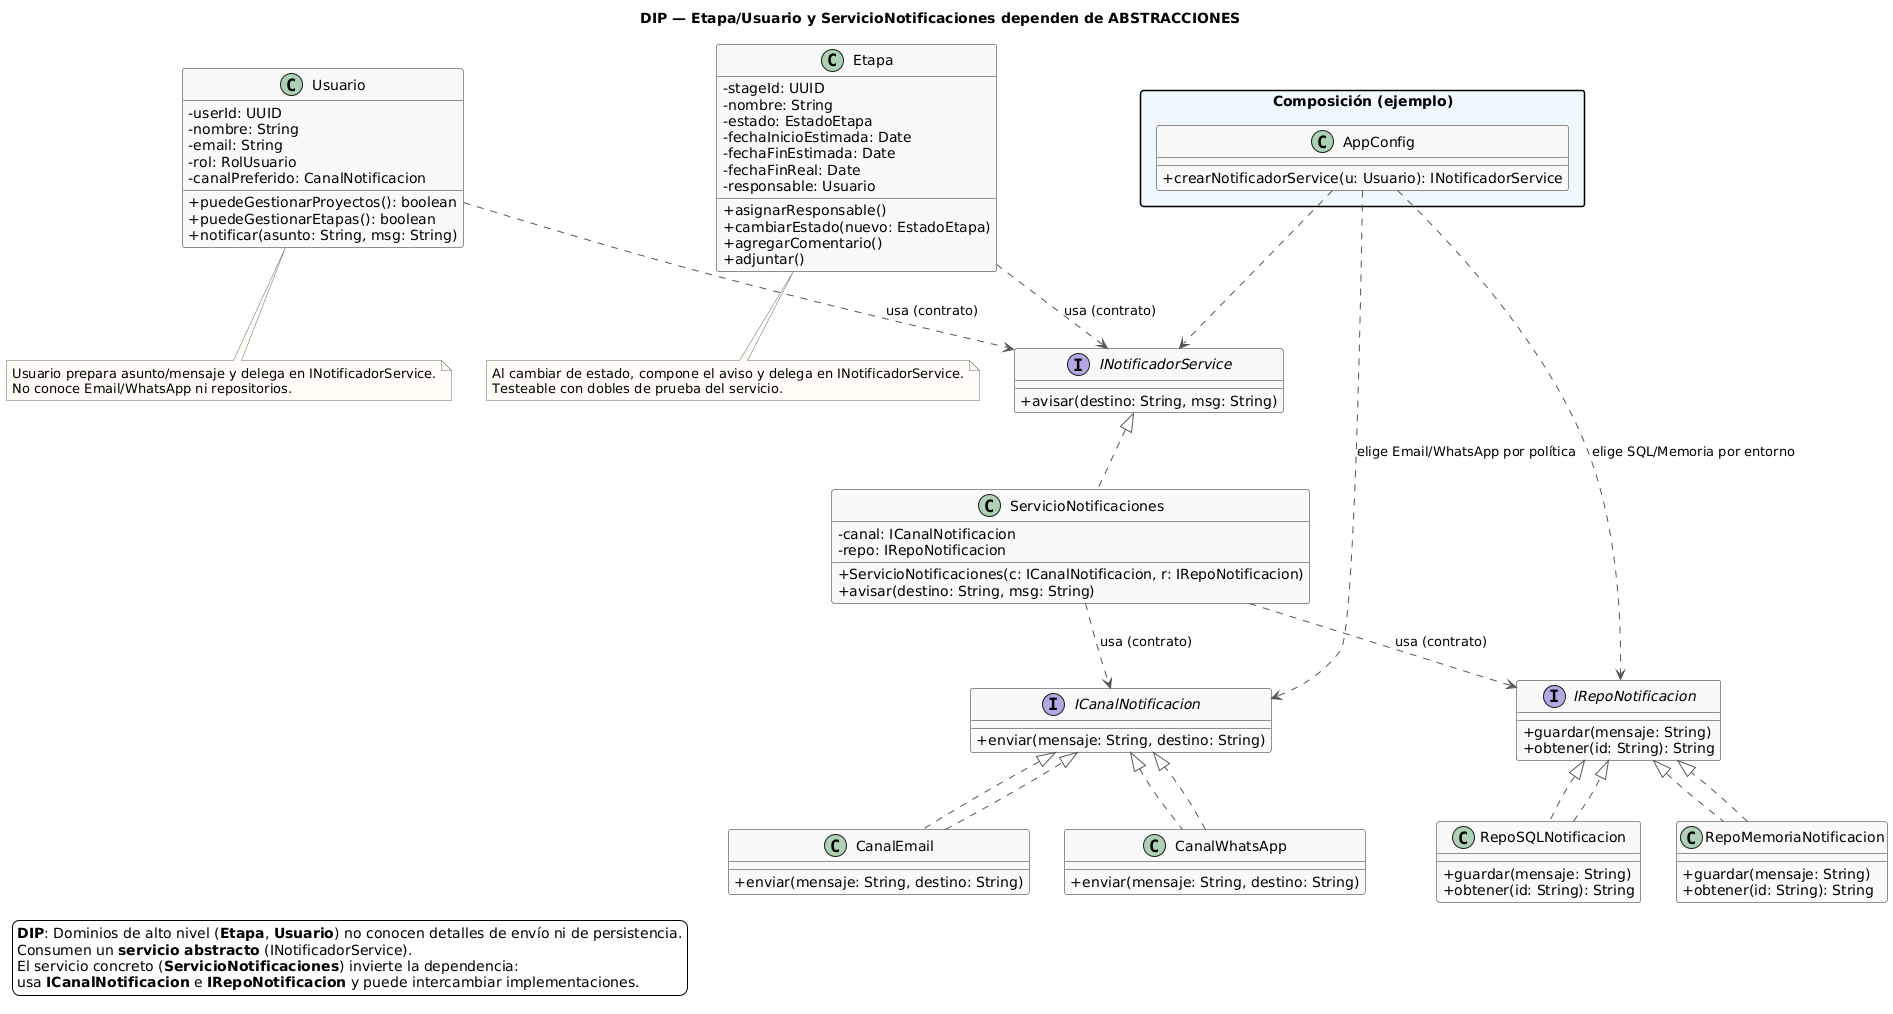

The diagram above was rendered by PlantUML. Its source (embedded in the PNG):
@startuml
title DIP — Etapa/Usuario y ServicioNotificaciones dependen de ABSTRACCIONES

skinparam backgroundColor #ffffff
skinparam packageStyle rectangle
skinparam classAttributeIconSize 0
skinparam shadowing false
skinparam ArrowColor #555
skinparam ClassBorderColor #222
skinparam ClassBackgroundColor #f9f9f9
skinparam noteBackgroundColor #fffdf5
skinparam noteBorderColor #666

legend left
<b>DIP</b>: Dominios de alto nivel (<b>Etapa</b>, <b>Usuario</b>) no conocen detalles de envío ni de persistencia.
Consumen un <b>servicio abstracto</b> (INotificadorService).
El servicio concreto (<b>ServicioNotificaciones</b>) invierte la dependencia:
usa <b>ICanalNotificacion</b> e <b>IRepoNotificacion</b> y puede intercambiar implementaciones.
endlegend

' ============================
' Abstracciones (contratos)
' ============================
interface ICanalNotificacion {
  +enviar(mensaje: String, destino: String)
}
interface IRepoNotificacion {
  +guardar(mensaje: String)
  +obtener(id: String): String
}
' Abstracción de servicio para no acoplar dominio a clase concreta
interface INotificadorService {
  +avisar(destino: String, msg: String)
}

' ============================
' Servicio de alto nivel
' ============================
class ServicioNotificaciones implements INotificadorService {
  -canal: ICanalNotificacion
  -repo: IRepoNotificacion
  +ServicioNotificaciones(c: ICanalNotificacion, r: IRepoNotificacion)
  +avisar(destino: String, msg: String)
}

' ============================
' Implementaciones (detalles)
' ============================
class CanalEmail implements ICanalNotificacion {
  +enviar(mensaje: String, destino: String)
}
class CanalWhatsApp implements ICanalNotificacion {
  +enviar(mensaje: String, destino: String)
}

class RepoSQLNotificacion implements IRepoNotificacion {
  +guardar(mensaje: String)
  +obtener(id: String): String
}
class RepoMemoriaNotificacion implements IRepoNotificacion {
  +guardar(mensaje: String)
  +obtener(id: String): String
}

' ============================
' Dominio (alto nivel)
' ============================
class Usuario {
  -userId: UUID
  -nombre: String
  -email: String
  -rol: RolUsuario
  -canalPreferido: CanalNotificacion
  +puedeGestionarProyectos(): boolean
  +puedeGestionarEtapas(): boolean
  +notificar(asunto: String, msg: String)
}

class Etapa {
  -stageId: UUID
  -nombre: String
  -estado: EstadoEtapa
  -fechaInicioEstimada: Date
  -fechaFinEstimada: Date
  -fechaFinReal: Date
  -responsable: Usuario
  +asignarResponsable()
  +cambiarEstado(nuevo: EstadoEtapa)
  +agregarComentario()
  +adjuntar()
}

' ============================
' Relaciones (DIP en acción)
' ============================
' Dominio -> Abstracción de servicio (no a la clase concreta)
Usuario ..> INotificadorService : usa (contrato)
Etapa   ..> INotificadorService : usa (contrato)

' Servicio concreto -> Contratos de bajo nivel
ServicioNotificaciones ..> ICanalNotificacion : usa (contrato)
ServicioNotificaciones ..> IRepoNotificacion  : usa (contrato)

' Implementaciones de bajo nivel
CanalEmail ..|> ICanalNotificacion
CanalWhatsApp ..|> ICanalNotificacion
RepoSQLNotificacion ..|> IRepoNotificacion
RepoMemoriaNotificacion ..|> IRepoNotificacion

' (Opcional) Composición / wiring fuera del dominio
package "Composición (ejemplo)" #eef7ff {
  class AppConfig {
    +crearNotificadorService(u: Usuario): INotificadorService
  }
  AppConfig ..> INotificadorService
  AppConfig ..> ICanalNotificacion : elige Email/WhatsApp por política
  AppConfig ..> IRepoNotificacion  : elige SQL/Memoria por entorno
}

note bottom of Usuario
  Usuario prepara asunto/mensaje y delega en INotificadorService.
  No conoce Email/WhatsApp ni repositorios.
end note

note bottom of Etapa
  Al cambiar de estado, compone el aviso y delega en INotificadorService.
  Testeable con dobles de prueba del servicio.
end note
@enduml